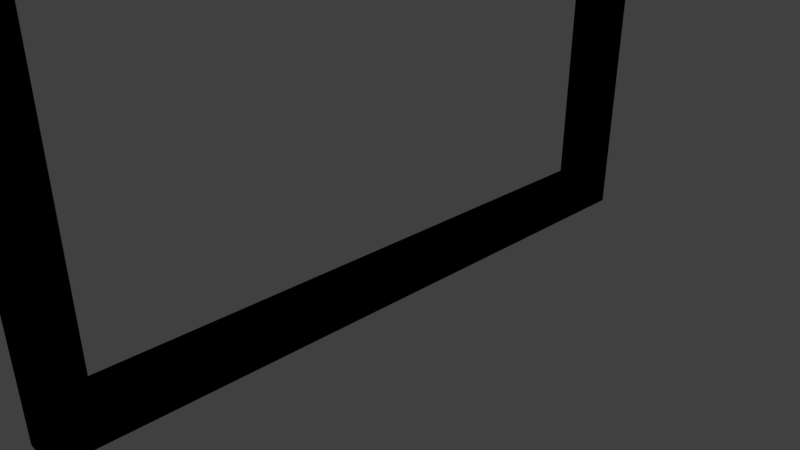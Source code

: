 # Source: windowFrame.blend  (saved by Blender 2.79.0; exported with 4.5.12 LTS)
import bpy
from mathutils import Matrix  # noqa: F401  (used for matrix-valued properties, if any)

bpy.ops.wm.read_factory_settings(use_empty=True)
scene = bpy.context.scene
scene.name = 'Scene'

# ---- collections
col_collection_1 = bpy.data.collections.new('Collection 1'); scene.collection.children.link(col_collection_1)

# ---- materials (node trees are filled in below, after node groups)
mat_material = bpy.data.materials.new('Material')
mat_material.alpha_threshold = 0.0
mat_material.use_transparent_shadow = False
mat_material.diffuse_color = (0.01551, 0.008947, 0.02198, 1.0)
mat_material.roughness = 0.5
mat_material.line_color = (0.0, 0.0, 0.0, 1.0)

# ---- material node trees

# ---- world
world_world = bpy.data.worlds.new('World'); scene.world = world_world
world_world.color = (0.05088, 0.05088, 0.05088)
world_world.use_sun_shadow = False
world_world.sun_shadow_jitter_overblur = 0.0
world_world.cycles.sampling_method = 'MANUAL'

# ---- cameras
cam_camera = bpy.data.cameras.new('Camera')
cam_camera.clip_end = 100.0
cam_camera.lens = 35.0
cam_camera.sensor_width = 32.0
cam_camera.sensor_height = 18.0
cam_camera.ortho_scale = 7.314
cam_camera.dof.focus_distance = 0.0
cam_camera.dof.aperture_fstop = 128.0

# ---- lights
light_lamp = bpy.data.lights.new('Lamp', 'POINT')
light_lamp.transmission_factor = 0.0
light_lamp.cutoff_distance = 30.0
light_lamp.energy = 100.0
light_lamp.shadow_buffer_clip_start = 1.001
light_lamp.shadow_soft_size = 0.1
light_lamp.shadow_maximum_resolution = 0.006
light_lamp.use_absolute_resolution = True

# ---- meshes
me_cube = bpy.data.meshes.new('Cube')
me_cube.from_pydata([(0.0, -4.0, 0.0), (0.0, -4.5, -0.5), (0.0, 4.5, -0.5), (0.0, 4.0, 0.0), (0.0, -4.5, 8.5), (0.0, 4.5, 8.5), (0.0, -4.0, 8.0), (0.0, 4.0, 8.0), (0.5, -4.0, 0.0), (0.5, -4.5, -0.5), (0.5, 4.5, -0.5), (0.5, 4.0, 0.0), (0.5, -4.5, 8.5), (0.5, 4.5, 8.5), (0.5, -4.0, 8.0), (0.5, 4.0, 8.0), (0.0, -4.0, 0.0), (0.0, -4.5, -0.5), (0.0, 4.5, -0.5), (0.0, 4.0, 0.0), (0.0, -4.5, 8.5), (0.0, 4.5, 8.5), (0.0, -4.0, 8.0), (0.0, 4.0, 8.0), (0.5, -4.0, 0.0), (0.5, -4.5, -0.5), (0.5, 4.5, -0.5), (0.5, 4.0, 0.0), (0.5, -4.5, 8.5), (0.5, 4.5, 8.5), (0.5, -4.0, 8.0), (0.5, 4.0, 8.0)], [], [(3, 2, 5, 7), (4, 6, 7, 5), (1, 0, 6, 4), (2, 3, 0, 1), (11, 10, 13, 15), (12, 14, 15, 13), (9, 8, 14, 12), (10, 11, 8, 9), (5, 2, 10, 13), (1, 9, 10, 2), (4, 12, 9, 1), (5, 13, 12, 4), (6, 14, 15, 7), (0, 8, 14, 6), (3, 7, 15, 11), (0, 3, 11, 8), (19, 23, 21, 18), (20, 21, 23, 22), (17, 20, 22, 16), (18, 17, 16, 19), (27, 31, 29, 26), (28, 29, 31, 30), (25, 28, 30, 24), (26, 25, 24, 27), (21, 29, 26, 18), (17, 18, 26, 25), (20, 17, 25, 28), (21, 20, 28, 29), (22, 23, 31, 30), (16, 22, 30, 24), (19, 27, 31, 23), (16, 24, 27, 19)])
me_cube.materials.append(mat_material)
me_cube.use_remesh_preserve_volume = False
me_cube.use_remesh_preserve_attributes = False
me_cube.use_mirror_vertex_groups = False
me_cube.update()

# ---- objects
ob_cube = bpy.data.objects.new('Cube', me_cube)
ob_lamp = bpy.data.objects.new('Lamp', light_lamp)
ob_camera = bpy.data.objects.new('Camera', cam_camera)

# ---- transforms, parenting, visibility, modifiers, constraints
ob_cube.location = (0.0, 0.0, 0.0)
ob_cube.lock_rotations_4d = False
ob_cube.empty_display_type = 'ARROWS'
ob_cube.lineart.crease_threshold = 0.0
ob_lamp.location = (4.076, 1.005, 5.904)
ob_lamp.rotation_euler = (0.6503, 0.05522, 1.866)
ob_lamp.lock_rotations_4d = False
ob_lamp.empty_display_type = 'ARROWS'
ob_lamp.color = (0.0, 0.0, 0.0, 0.0)
ob_lamp.lineart.crease_threshold = 0.0
ob_camera.location = (7.481, -6.508, 5.344)
ob_camera.rotation_euler = (1.109, 0.0, 0.8149)
ob_camera.lock_rotations_4d = False
ob_camera.empty_display_type = 'ARROWS'
ob_camera.color = (0.0, 0.0, 0.0, 0.0)
ob_camera.display_type = 'WIRE'
ob_camera.lineart.crease_threshold = 0.0

# ---- collection membership
col_collection_1.objects.link(ob_cube)
col_collection_1.objects.link(ob_lamp)
col_collection_1.objects.link(ob_camera)

# ---- scene / render settings (as saved in the file)
scene.camera = ob_camera
scene.frame_start = 1; scene.frame_end = 250; scene.frame_set(1)
scene.render.engine = 'BLENDER_EEVEE_NEXT'
scene.render.resolution_percentage = 50
scene.render.dither_intensity = 0.0
scene.cycles.use_denoising = False
scene.cycles.samples = 128
scene.cycles.sampling_pattern = 'TABULATED_SOBOL'
scene.cycles.use_adaptive_sampling = False
scene.cycles.use_light_tree = False
scene.cycles.blur_glossy = 0.0
scene.cycles.sample_clamp_indirect = 0.0
scene.view_settings.view_transform = 'Standard'
bpy.context.view_layer.update()
